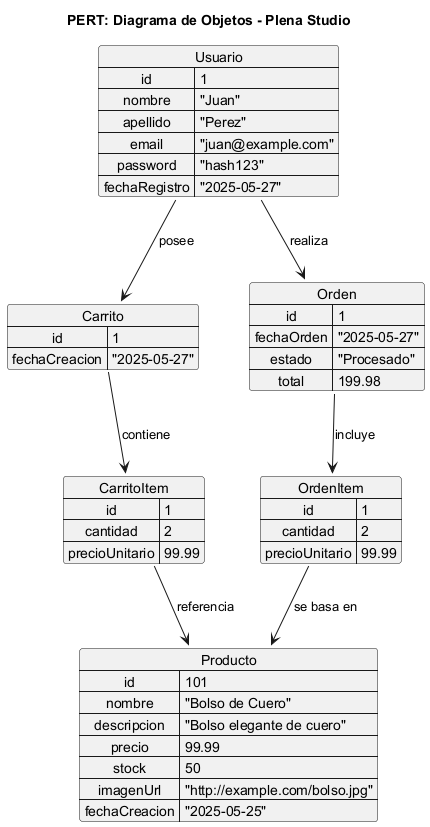

The diagram above was rendered by PlantUML. Its source (embedded in the PNG):
@startuml PERT
top to bottom direction
title PERT: Diagrama de Objetos - Plena Studio

map Usuario {
  id => 1
  nombre => "Juan"
  apellido => "Perez"
  email => "juan@example.com"
  password => "hash123"
  fechaRegistro => "2025-05-27"
}

map Producto {
  id => 101
  nombre => "Bolso de Cuero"
  descripcion => "Bolso elegante de cuero"
  precio => 99.99
  stock => 50
  imagenUrl => "http://example.com/bolso.jpg"
  fechaCreacion => "2025-05-25"
}

map Carrito {
  id => 1
  fechaCreacion => "2025-05-27"
}

map CarritoItem {
  id => 1
  cantidad => 2
  precioUnitario => 99.99
}

map Orden {
  id => 1
  fechaOrden => "2025-05-27"
  estado => "Procesado"
  total => 199.98
}

map OrdenItem {
  id => 1
  cantidad => 2
  precioUnitario => 99.99
}

' Relaciones entre objetos
Usuario --> Carrito : posee
Carrito --> CarritoItem : contiene
CarritoItem --> Producto : referencia

Usuario --> Orden : realiza
Orden --> OrdenItem : incluye
OrdenItem --> Producto : se basa en

@enduml